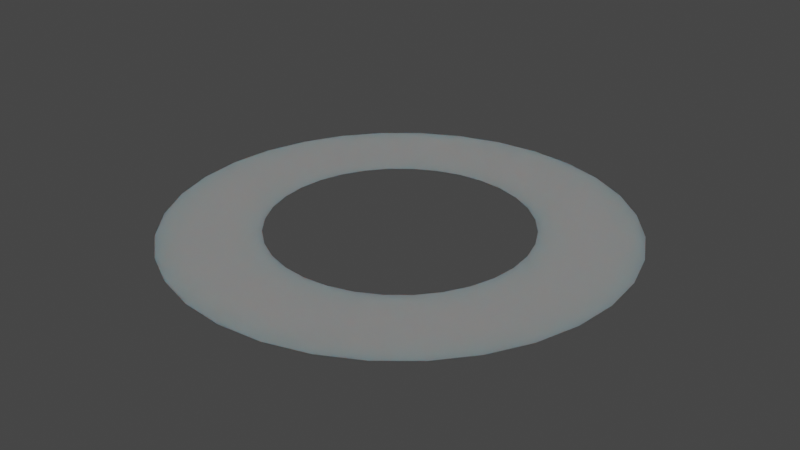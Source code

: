 # Source: PlanetRing.blend  (saved by Blender 3.2.14; exported with 4.5.12 LTS)
import bpy
from mathutils import Matrix  # noqa: F401  (used for matrix-valued properties, if any)

bpy.ops.wm.read_factory_settings(use_empty=True)
scene = bpy.context.scene
scene.name = 'Scene'

# ---- collections
col_collection = bpy.data.collections.new('Collection'); scene.collection.children.link(col_collection)

# ---- images (referenced by path relative to the original .blend; pixels are not part of the script)
import os
ASSET_DIR = os.environ.get("B2B_ASSET_DIR", "")  # directory of the original .blend (textures are referenced by path, not embedded)
HERE = os.path.dirname(os.path.abspath(__file__))  # packed textures are extracted next to this script under _unpacked/

def load_image(name, relpath, width, height, colorspace="sRGB"):
    """Load a texture the original file referenced (path relative to the .blend, or extracted next to this script)."""
    p = next((c for c in (os.path.join(HERE, relpath), os.path.join(ASSET_DIR, relpath)) if relpath and os.path.exists(c)), "")
    if p:
        img = bpy.data.images.load(p, check_existing=True)
        img.name = name
    else:  # same state as the original file: an image datablock whose file is absent (Cycles renders it pink)
        img = bpy.data.images.new(name, width, height)
        img.source = "FILE"
        img.filepath = "//" + (relpath or name)
    img.colorspace_settings.name = colorspace
    return img
img_saturnringcolor_png = load_image('saturnringcolor.png', 'saturnringcolor.png', 1024, 1024, 'sRGB')

# ---- materials (node trees are filled in below, after node groups)
mat_material_001 = bpy.data.materials.new('Material.001')
mat_material_001.surface_render_method = 'BLENDED'
mat_material_001.blend_method = 'BLEND'

# ---- material node trees
mat_material_001.use_nodes = True; mat_material_001.node_tree.nodes.clear()
_N = mat_material_001.node_tree.nodes; _L = mat_material_001.node_tree.links
n0 = _N.new('ShaderNodeOutputMaterial'); n0.name = 'Material Output'; n0.location = (300, 300)
n1 = _N.new('ShaderNodeBsdfPrincipled'); n1.name = 'Principled BSDF'; n1.location = (10, 300)
n1.distribution = 'GGX'
n1.subsurface_method = 'BURLEY'
n1.inputs[2].default_value = 1.0
n1.inputs[3].default_value = 1.45
n1.inputs[8].default_value = 1.0
n1.inputs[10].default_value = 1.0
n1.inputs[13].default_value = 0.0
n1.inputs[27].default_value = (0.0, 0.0, 0.0, 1.0)
n1.inputs[28].default_value = 1.0
n2 = _N.new('ShaderNodeTexImage'); n2.name = 'Image Texture'; n2.location = (-563, 165)
n2.image = img_saturnringcolor_png
n3 = _N.new('ShaderNodeMix'); n3.name = 'Mix'; n3.location = (-160, 180)
n3.data_type = 'RGBA'
n3.inputs[0].default_value = 1.0
n3.inputs[7].default_value = (0.8, 0.8, 0.8, 1.0)
_L.new(n1.outputs[0], n0.inputs[0])
_L.new(n2.outputs[0], n1.inputs[4])
_L.new(n2.outputs[0], n3.inputs[6])
_L.new(n3.outputs[2], n1.inputs[0])
n0.is_active_output = True

# ---- world
world_world = bpy.data.worlds.new('World'); scene.world = world_world
world_world.use_nodes = True; world_world.node_tree.nodes.clear()
_N = world_world.node_tree.nodes; _L = world_world.node_tree.links
n0 = _N.new('ShaderNodeOutputWorld'); n0.name = 'World Output'; n0.location = (300, 300)
n1 = _N.new('ShaderNodeBackground'); n1.name = 'Background'; n1.location = (10, 300)
n1.inputs[0].default_value = (0.05088, 0.05088, 0.05088, 1.0)
_L.new(n1.outputs[0], n0.inputs[0])
n0.is_active_output = True
world_world.color = (0.05088, 0.05088, 0.05088)
world_world.use_sun_shadow = False
world_world.sun_shadow_jitter_overblur = 0.0

# ---- meshes
me_circle = bpy.data.meshes.new('Circle')
me_circle.from_pydata([(0.0, 1.0, 0.0), (-0.1951, 0.9808, 0.0), (-0.3827, 0.9239, 0.0), (-0.5556, 0.8315, 0.0), (-0.7071, 0.7071, 0.0), (-0.8315, 0.5556, 0.0), (-0.9239, 0.3827, 0.0), (-0.9808, 0.1951, 0.0), (-1.0, -4.371e-08, 0.0), (-0.9808, -0.1951, 0.0), (-0.9239, -0.3827, 0.0), (-0.8315, -0.5556, 0.0), (-0.7071, -0.7071, 0.0), (-0.5556, -0.8315, 0.0), (-0.3827, -0.9239, 0.0), (-0.1951, -0.9808, 0.0), (8.742e-08, -1.0, 0.0), (0.1951, -0.9808, 0.0), (0.3827, -0.9239, 0.0), (0.5556, -0.8315, 0.0), (0.7071, -0.7071, 0.0), (0.8315, -0.5556, 0.0), (0.9239, -0.3827, 0.0), (0.9808, -0.1951, 0.0), (1.0, 1.192e-08, 0.0), (0.9808, 0.1951, 0.0), (0.9239, 0.3827, 0.0), (0.8315, 0.5556, 0.0), (0.7071, 0.7071, 0.0), (0.5556, 0.8315, 0.0), (0.3827, 0.9239, 0.0), (0.1951, 0.9808, 0.0), (9.374e-09, 0.5668, 0.0), (-0.1106, 0.5559, 0.0), (-0.2169, 0.5237, 0.0), (-0.3149, 0.4713, 0.0), (-0.4008, 0.4008, 0.0), (-0.4713, 0.3149, 0.0), (-0.5237, 0.2169, 0.0), (-0.5559, 0.1106, 0.0), (-0.5668, -3.083e-08, 0.0), (-0.5559, -0.1106, 0.0), (-0.5237, -0.2169, 0.0), (-0.4713, -0.3149, 0.0), (-0.4008, -0.4008, 0.0), (-0.3149, -0.4713, 0.0), (-0.2169, -0.5237, 0.0), (-0.1106, -0.5559, 0.0), (5.893e-08, -0.5668, 0.0), (0.1106, -0.5559, 0.0), (0.2169, -0.5237, 0.0), (0.3149, -0.4713, 0.0), (0.4008, -0.4008, 0.0), (0.4713, -0.3149, 0.0), (0.5237, -0.2169, 0.0), (0.5559, -0.1106, 0.0), (0.5668, 7.071e-10, 0.0), (0.5559, 0.1106, 0.0), (0.5237, 0.2169, 0.0), (0.4713, 0.3149, 0.0), (0.4008, 0.4008, 0.0), (0.3149, 0.4713, 0.0), (0.2169, 0.5237, 0.0), (0.1106, 0.5559, 0.0)], [], [(29, 61, 60, 28), (16, 48, 47, 15), (3, 35, 34, 2), (30, 62, 61, 29), (17, 49, 48, 16), (4, 36, 35, 3), (31, 63, 62, 30), (18, 50, 49, 17), (5, 37, 36, 4), (0, 32, 63, 31), (19, 51, 50, 18), (6, 38, 37, 5), (20, 52, 51, 19), (7, 39, 38, 6), (21, 53, 52, 20), (8, 40, 39, 7), (22, 54, 53, 21), (9, 41, 40, 8), (23, 55, 54, 22), (10, 42, 41, 9), (24, 56, 55, 23), (11, 43, 42, 10), (25, 57, 56, 24), (12, 44, 43, 11), (26, 58, 57, 25), (13, 45, 44, 12), (27, 59, 58, 26), (14, 46, 45, 13), (1, 33, 32, 0), (28, 60, 59, 27), (15, 47, 46, 14), (2, 34, 33, 1)])
_uv = me_circle.uv_layers.new(name='UVMap')
_uv.uv.foreach_set('vector', [0.9464, 1.015, 0.2124, 1.015, 0.2124, -0.01511, 0.9464, -0.01511, 0.9464, 1.015, 0.2124, 1.015, 0.2124, -0.01511, 0.9464, -0.01511, 0.9464, 1.015, 0.2124, 1.015, 0.2124, -0.01511, 0.9464, -0.01511, 0.9464, 1.015, 0.2124, 1.015, 0.2124, -0.01511, 0.9464, -0.01511, 0.9464, 1.015, 0.2124, 1.015, 0.2124, -0.01511, 0.9464, -0.01511, 0.9464, 1.015, 0.2124, 1.015, 0.2124, -0.01511, 0.9464, -0.01511, 0.9464, 1.015, 0.2124, 1.015, 0.2124, -0.01511, 0.9464, -0.01511, 0.9464, 1.015, 0.2124, 1.015, 0.2124, -0.01511, 0.9464, -0.01511, 0.9464, 1.015, 0.2124, 1.015, 0.2124, -0.01511, 0.9464, -0.01511, 0.9464, 1.015, 0.2124, 1.015, 0.2124, -0.01511, 0.9464, -0.01511, 0.9464, 1.015, 0.2124, 1.015, 0.2124, -0.01511, 0.9464, -0.01511, 0.9464, 1.015, 0.2124, 1.015, 0.2124, -0.01511, 0.9464, -0.01511, 0.9464, 1.015, 0.2124, 1.015, 0.2124, -0.01511, 0.9464, -0.01511, 0.9464, 1.015, 0.2124, 1.015, 0.2124, -0.01511, 0.9464, -0.01511, 0.9464, 1.015, 0.2124, 1.015, 0.2124, -0.01511, 0.9464, -0.01511, 0.9464, 1.015, 0.2124, 1.015, 0.2124, -0.01511, 0.9464, -0.01511, 0.9464, 1.015, 0.2124, 1.015, 0.2124, -0.01511, 0.9464, -0.01511, 0.9464, 1.015, 0.2124, 1.015, 0.2124, -0.01511, 0.9464, -0.01511, 0.9464, 1.015, 0.2124, 1.015, 0.2124, -0.01511, 0.9464, -0.01511, 0.9464, 1.015, 0.2124, 1.015, 0.2124, -0.01511, 0.9464, -0.01511, 0.9464, 1.015, 0.2124, 1.015, 0.2124, -0.01511, 0.9464, -0.01511, 0.9464, 1.015, 0.2124, 1.015, 0.2124, -0.01511, 0.9464, -0.01511, 0.9464, 1.015, 0.2124, 1.015, 0.2124, -0.01511, 0.9464, -0.01511, 0.9464, 1.015, 0.2124, 1.015, 0.2124, -0.01511, 0.9464, -0.01511, 0.9464, 1.015, 0.2124, 1.015, 0.2124, -0.01511, 0.9464, -0.01511, 0.9464, 1.015, 0.2124, 1.015, 0.2124, -0.01511, 0.9464, -0.01511, 0.9464, 1.015, 0.2124, 1.015, 0.2124, -0.01511, 0.9464, -0.01511, 0.9464, 1.015, 0.2124, 1.015, 0.2124, -0.01511, 0.9464, -0.01511, 0.9464, 1.015, 0.2124, 1.015, 0.2124, -0.01511, 0.9464, -0.01511, 0.9464, 1.015, 0.2124, 1.015, 0.2124, -0.01511, 0.9464, -0.01511, 0.9464, 1.015, 0.2124, 1.015, 0.2124, -0.01511, 0.9464, -0.01511, 0.9464, 1.015, 0.2124, 1.015, 0.2124, -0.01511, 0.9464, -0.01511])
me_circle.materials.append(mat_material_001)
me_circle.update()

# ---- objects
ob_ring = bpy.data.objects.new('Ring', me_circle)

# ---- transforms, parenting, visibility, modifiers, constraints
ob_ring.location = (0.0, 0.0, 0.0)
ob_ring.scale = (3.271, 3.271, 3.271)

# ---- collection membership
col_collection.objects.link(ob_ring)

# ---- scene / render settings (as saved in the file)
scene.frame_start = 1; scene.frame_end = 250; scene.frame_set(1)
scene.render.engine = 'BLENDER_EEVEE_NEXT'
scene.cycles.sampling_pattern = 'TABULATED_SOBOL'
scene.cycles.use_light_tree = False
scene.view_settings.view_transform = 'Filmic'
bpy.context.view_layer.update()

# ---- added for rendering (the .blend has no active camera and no usable light): camera, sun
cam_auto = bpy.data.cameras.new('AutoCamera')
cam_auto.lens = 50.0
cam_auto.sensor_width = 36.0
cam_auto.clip_end = 1000.0
ob_auto_camera = bpy.data.objects.new('AutoCamera', cam_auto)
scene.collection.objects.link(ob_auto_camera)
ob_auto_camera.location = (8.56095, -10.2731, 6.84876)
ob_auto_camera.rotation_euler = (1.09748, -7.21219e-08, 0.694738)
scene.camera = ob_auto_camera
light_auto_sun = bpy.data.lights.new('AutoSun', 'SUN')
light_auto_sun.energy = 3.0
light_auto_sun.angle = 0.0523599
ob_auto_sun = bpy.data.objects.new('AutoSun', light_auto_sun)
scene.collection.objects.link(ob_auto_sun)
ob_auto_sun.rotation_euler = (0.872665, 0.174533, 0.523599)
bpy.context.view_layer.update()
